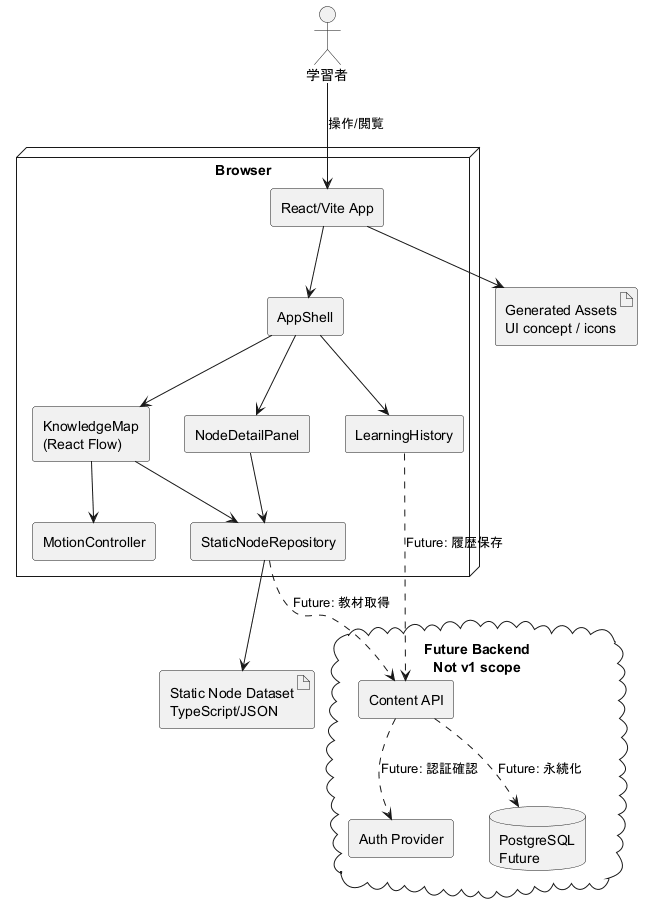

The diagram above was rendered by PlantUML. Its source (embedded in the PNG):
@startuml
skinparam shadowing false
skinparam componentStyle rectangle
skinparam packageStyle rectangle

actor "学習者" as Learner

node "Browser" {
  component "React/Vite App" as App
  component "AppShell" as Shell
  component "KnowledgeMap\n(React Flow)" as Map
  component "NodeDetailPanel" as Detail
  component "LearningHistory" as History
  component "MotionController" as Motion
  component "StaticNodeRepository" as Repo
}

artifact "Static Node Dataset\nTypeScript/JSON" as Dataset
artifact "Generated Assets\nUI concept / icons" as Assets

cloud "Future Backend\nNot v1 scope" {
  component "Content API" as Api
  component "Auth Provider" as Auth
  database "PostgreSQL\nFuture" as Db
}

Learner --> App : 操作/閲覧
App --> Shell
Shell --> Map
Shell --> Detail
Shell --> History
Map --> Motion
Map --> Repo
Detail --> Repo
Repo --> Dataset
App --> Assets

Repo ..> Api : Future: 教材取得
History ..> Api : Future: 履歴保存
Api ..> Auth : Future: 認証確認
Api ..> Db : Future: 永続化
@enduml